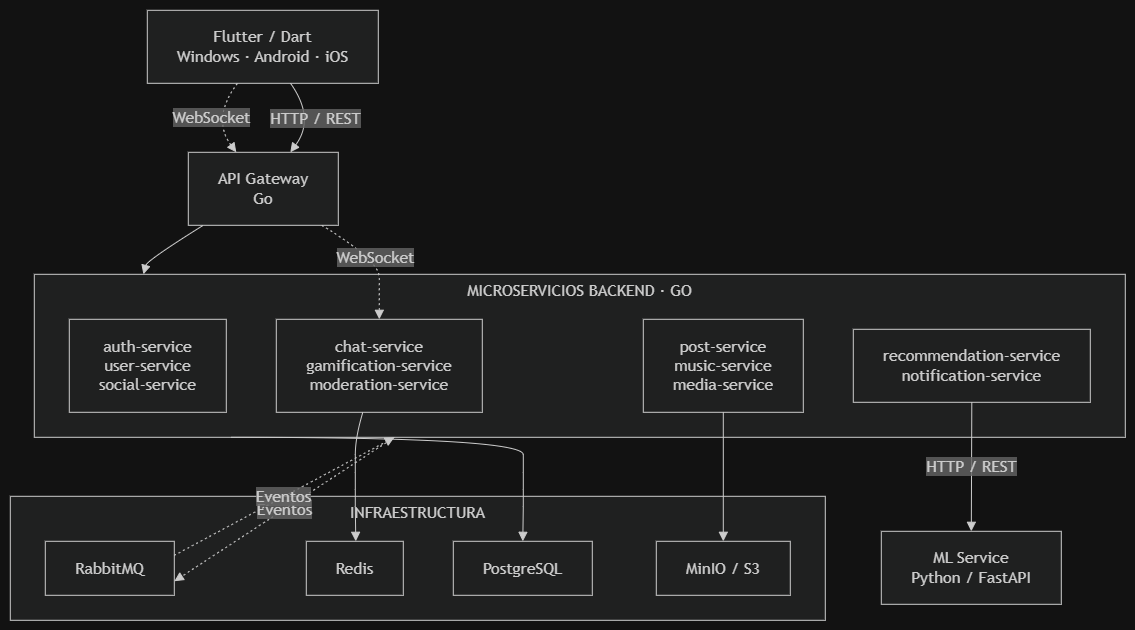

The diagram above was exported from draw.io. Its source (the exported page's mxGraphModel, read from the mxfile embedded in the PNG):
<mxGraphModel dx="1727" dy="761" grid="1" gridSize="10" guides="1" tooltips="1" connect="1" arrows="1" fold="1" page="1" pageScale="1" pageWidth="827" pageHeight="1169" math="0" shadow="0">
  <root>
    <mxCell id="0" />
    <mxCell id="1" parent="0" />
    <UserObject label="" mermaidData="{&#10;  &quot;data&quot;: &quot;flowchart TB\n\n    %% =========================\n    %% CLIENTE\n    %% =========================\n    APP[\&quot;Flutter / Dart&lt;br/&gt;Windows · Android · iOS\&quot;]\n\n    %% =========================\n    %% API\n    %% =========================\n    GW[\&quot;API Gateway&lt;br/&gt;Go\&quot;]\n\n    %% =========================\n    %% SERVICIOS\n    %% =========================\n    subgraph SERVICES[\&quot;MICROSERVICIOS BACKEND · GO\&quot;]\n\n        direction LR\n\n        S1[\&quot;auth-service&lt;br/&gt;user-service&lt;br/&gt;social-service\&quot;]\n\n        S2[\&quot;post-service&lt;br/&gt;music-service&lt;br/&gt;media-service\&quot;]\n\n        S3[\&quot;chat-service&lt;br/&gt;gamification-service&lt;br/&gt;moderation-service\&quot;]\n\n        S4[\&quot;recommendation-service&lt;br/&gt;notification-service\&quot;]\n\n    end\n\n    %% =========================\n    %% ML\n    %% =========================\n    ML[\&quot;ML Service&lt;br/&gt;Python / FastAPI\&quot;]\n\n    %% =========================\n    %% INFRAESTRUCTURA\n    %% =========================\n    subgraph INFRA[\&quot;INFRAESTRUCTURA\&quot;]\n\n        direction LR\n\n        DB[\&quot;PostgreSQL\&quot;]\n        CACHE[\&quot;Redis\&quot;]\n        MQ[\&quot;RabbitMQ\&quot;]\n        STORAGE[\&quot;MinIO / S3\&quot;]\n\n    end\n\n    %% =========================\n    %% FLUJOS PRINCIPALES\n    %% =========================\n\n    APP --&gt;|\&quot;HTTP / REST\&quot;| GW\n    APP -.-&gt;|\&quot;WebSocket\&quot;| GW\n\n    GW --&gt; SERVICES\n\n    GW -.-&gt;|\&quot;WebSocket\&quot;| S3\n\n    S4 --&gt;|\&quot;HTTP / REST\&quot;| ML\n\n    %% =========================\n    %% MENSAJERÍA\n    %% =========================\n\n    SERVICES -.-&gt;|\&quot;Eventos\&quot;| MQ\n    MQ -.-&gt;|\&quot;Eventos\&quot;| SERVICES\n\n    %% =========================\n    %% PERSISTENCIA\n    %% =========================\n\n    SERVICES --&gt; DB\n    S3 --&gt; CACHE\n    S2 --&gt; STORAGE&quot;,&#10;  &quot;config&quot;: null&#10;}" id="XHv6drCuIYn72Kcc4jXU-734">
      <mxCell connectable="0" parent="1" style="group;transparentBounds=1;editIcon=1;lockedGroup=0;groupPadding=10;" vertex="1">
        <mxGeometry as="geometry" />
      </mxCell>
    </UserObject>
    <UserObject label="MICROSERVICIOS BACKEND · GO" mermaidId="n:SERVICES" mermaidBaseStyle="html=1;whiteSpace=wrap;strokeWidth=1;verticalAlign=top;fillColor=light-dark(#ffffde,#1f2020);strokeColor=light-dark(#aaaa33,#cccccc);fontColor=light-dark(#333333,#cccccc);fontFamily=Trebuchet MS,Verdana,Arial,sans-serif;fontSize=16;" mermaidBaseValue="MICROSERVICIOS BACKEND · GO" id="XHv6drCuIYn72Kcc4jXU-735">
      <mxCell parent="XHv6drCuIYn72Kcc4jXU-734" style="html=1;whiteSpace=wrap;strokeWidth=1;verticalAlign=top;fillColor=light-dark(#ffffde,#1f2020);strokeColor=light-dark(#aaaa33,#cccccc);fontColor=light-dark(#333333,#cccccc);fontFamily=Trebuchet MS,Verdana,Arial,sans-serif;fontSize=16;" vertex="1">
        <mxGeometry height="163" width="1091" x="54" y="294" as="geometry" />
      </mxCell>
    </UserObject>
    <UserObject label="auth-service&#10;user-service&#10;social-service" mermaidId="n:S1" mermaidBaseStyle="html=1;whiteSpace=wrap;strokeWidth=1;fillColor=light-dark(#ECECFF,#1f2020);strokeColor=light-dark(#9370DB,#cccccc);fontColor=light-dark(#333333,#cccccc);fontFamily=Trebuchet MS,Verdana,Arial,sans-serif;fontSize=16;" mermaidBaseValue="auth-service&#10;user-service&#10;social-service" id="XHv6drCuIYn72Kcc4jXU-736">
      <mxCell parent="XHv6drCuIYn72Kcc4jXU-735" style="html=1;whiteSpace=wrap;strokeWidth=1;fillColor=light-dark(#ECECFF,#1f2020);strokeColor=light-dark(#9370DB,#cccccc);fontColor=light-dark(#333333,#cccccc);fontFamily=Trebuchet MS,Verdana,Arial,sans-serif;fontSize=16;" vertex="1">
        <mxGeometry height="93" width="157" x="35" y="45" as="geometry" />
      </mxCell>
    </UserObject>
    <UserObject label="post-service&#10;music-service&#10;media-service" mermaidId="n:S2" mermaidBaseStyle="html=1;whiteSpace=wrap;strokeWidth=1;fillColor=light-dark(#ECECFF,#1f2020);strokeColor=light-dark(#9370DB,#cccccc);fontColor=light-dark(#333333,#cccccc);fontFamily=Trebuchet MS,Verdana,Arial,sans-serif;fontSize=16;" mermaidBaseValue="post-service&#10;music-service&#10;media-service" id="XHv6drCuIYn72Kcc4jXU-737">
      <mxCell parent="XHv6drCuIYn72Kcc4jXU-735" style="html=1;whiteSpace=wrap;strokeWidth=1;fillColor=light-dark(#ECECFF,#1f2020);strokeColor=light-dark(#9370DB,#cccccc);fontColor=light-dark(#333333,#cccccc);fontFamily=Trebuchet MS,Verdana,Arial,sans-serif;fontSize=16;" vertex="1">
        <mxGeometry height="93" width="160" x="609" y="45" as="geometry" />
      </mxCell>
    </UserObject>
    <UserObject label="chat-service&#10;gamification-service&#10;moderation-service" mermaidId="n:S3" mermaidBaseStyle="html=1;whiteSpace=wrap;strokeWidth=1;fillColor=light-dark(#ECECFF,#1f2020);strokeColor=light-dark(#9370DB,#cccccc);fontColor=light-dark(#333333,#cccccc);fontFamily=Trebuchet MS,Verdana,Arial,sans-serif;fontSize=16;" mermaidBaseValue="chat-service&#10;gamification-service&#10;moderation-service" id="XHv6drCuIYn72Kcc4jXU-738">
      <mxCell parent="XHv6drCuIYn72Kcc4jXU-735" style="html=1;whiteSpace=wrap;strokeWidth=1;fillColor=light-dark(#ECECFF,#1f2020);strokeColor=light-dark(#9370DB,#cccccc);fontColor=light-dark(#333333,#cccccc);fontFamily=Trebuchet MS,Verdana,Arial,sans-serif;fontSize=16;" vertex="1">
        <mxGeometry height="93" width="206" x="242" y="45" as="geometry" />
      </mxCell>
    </UserObject>
    <UserObject label="recommendation-service&#10;notification-service" mermaidId="n:S4" mermaidBaseStyle="html=1;whiteSpace=wrap;strokeWidth=1;fillColor=light-dark(#ECECFF,#1f2020);strokeColor=light-dark(#9370DB,#cccccc);fontColor=light-dark(#333333,#cccccc);fontFamily=Trebuchet MS,Verdana,Arial,sans-serif;fontSize=16;" mermaidBaseValue="recommendation-service&#10;notification-service" id="XHv6drCuIYn72Kcc4jXU-739">
      <mxCell parent="XHv6drCuIYn72Kcc4jXU-735" style="html=1;whiteSpace=wrap;strokeWidth=1;fillColor=light-dark(#ECECFF,#1f2020);strokeColor=light-dark(#9370DB,#cccccc);fontColor=light-dark(#333333,#cccccc);fontFamily=Trebuchet MS,Verdana,Arial,sans-serif;fontSize=16;" vertex="1">
        <mxGeometry height="73" width="237" x="819" y="55" as="geometry" />
      </mxCell>
    </UserObject>
    <UserObject label="INFRAESTRUCTURA" mermaidId="n:INFRA" mermaidBaseStyle="html=1;whiteSpace=wrap;strokeWidth=1;verticalAlign=top;fillColor=light-dark(#ffffde,#1f2020);strokeColor=light-dark(#aaaa33,#cccccc);fontColor=light-dark(#333333,#cccccc);fontFamily=Trebuchet MS,Verdana,Arial,sans-serif;fontSize=16;" mermaidBaseValue="INFRAESTRUCTURA" id="XHv6drCuIYn72Kcc4jXU-740">
      <mxCell parent="XHv6drCuIYn72Kcc4jXU-734" style="html=1;whiteSpace=wrap;strokeWidth=1;verticalAlign=top;fillColor=light-dark(#ffffde,#1f2020);strokeColor=light-dark(#aaaa33,#cccccc);fontColor=light-dark(#333333,#cccccc);fontFamily=Trebuchet MS,Verdana,Arial,sans-serif;fontSize=16;" vertex="1">
        <mxGeometry height="124" width="815" x="30" y="516" as="geometry" />
      </mxCell>
    </UserObject>
    <UserObject label="PostgreSQL" mermaidId="n:DB" mermaidBaseStyle="html=1;whiteSpace=wrap;strokeWidth=1;fillColor=light-dark(#ECECFF,#1f2020);strokeColor=light-dark(#9370DB,#cccccc);fontColor=light-dark(#333333,#cccccc);fontFamily=Trebuchet MS,Verdana,Arial,sans-serif;fontSize=16;" mermaidBaseValue="PostgreSQL" id="XHv6drCuIYn72Kcc4jXU-741">
      <mxCell parent="XHv6drCuIYn72Kcc4jXU-740" style="html=1;whiteSpace=wrap;strokeWidth=1;fillColor=light-dark(#ECECFF,#1f2020);strokeColor=light-dark(#9370DB,#cccccc);fontColor=light-dark(#333333,#cccccc);fontFamily=Trebuchet MS,Verdana,Arial,sans-serif;fontSize=16;" vertex="1">
        <mxGeometry height="54" width="139" x="443" y="45" as="geometry" />
      </mxCell>
    </UserObject>
    <UserObject label="Redis" mermaidId="n:CACHE" mermaidBaseStyle="html=1;whiteSpace=wrap;strokeWidth=1;fillColor=light-dark(#ECECFF,#1f2020);strokeColor=light-dark(#9370DB,#cccccc);fontColor=light-dark(#333333,#cccccc);fontFamily=Trebuchet MS,Verdana,Arial,sans-serif;fontSize=16;" mermaidBaseValue="Redis" id="XHv6drCuIYn72Kcc4jXU-742">
      <mxCell parent="XHv6drCuIYn72Kcc4jXU-740" style="html=1;whiteSpace=wrap;strokeWidth=1;fillColor=light-dark(#ECECFF,#1f2020);strokeColor=light-dark(#9370DB,#cccccc);fontColor=light-dark(#333333,#cccccc);fontFamily=Trebuchet MS,Verdana,Arial,sans-serif;fontSize=16;" vertex="1">
        <mxGeometry height="54" width="97" x="296" y="45" as="geometry" />
      </mxCell>
    </UserObject>
    <UserObject label="RabbitMQ" mermaidId="n:MQ" mermaidBaseStyle="html=1;whiteSpace=wrap;strokeWidth=1;fillColor=light-dark(#ECECFF,#1f2020);strokeColor=light-dark(#9370DB,#cccccc);fontColor=light-dark(#333333,#cccccc);fontFamily=Trebuchet MS,Verdana,Arial,sans-serif;fontSize=16;" mermaidBaseValue="RabbitMQ" id="XHv6drCuIYn72Kcc4jXU-743">
      <mxCell parent="XHv6drCuIYn72Kcc4jXU-740" style="html=1;whiteSpace=wrap;strokeWidth=1;fillColor=light-dark(#ECECFF,#1f2020);strokeColor=light-dark(#9370DB,#cccccc);fontColor=light-dark(#333333,#cccccc);fontFamily=Trebuchet MS,Verdana,Arial,sans-serif;fontSize=16;" vertex="1">
        <mxGeometry height="54" width="129" x="35" y="45" as="geometry" />
      </mxCell>
    </UserObject>
    <UserObject label="MinIO / S3" mermaidId="n:STORAGE" mermaidBaseStyle="html=1;whiteSpace=wrap;strokeWidth=1;fillColor=light-dark(#ECECFF,#1f2020);strokeColor=light-dark(#9370DB,#cccccc);fontColor=light-dark(#333333,#cccccc);fontFamily=Trebuchet MS,Verdana,Arial,sans-serif;fontSize=16;" mermaidBaseValue="MinIO / S3" id="XHv6drCuIYn72Kcc4jXU-744">
      <mxCell parent="XHv6drCuIYn72Kcc4jXU-740" style="html=1;whiteSpace=wrap;strokeWidth=1;fillColor=light-dark(#ECECFF,#1f2020);strokeColor=light-dark(#9370DB,#cccccc);fontColor=light-dark(#333333,#cccccc);fontFamily=Trebuchet MS,Verdana,Arial,sans-serif;fontSize=16;" vertex="1">
        <mxGeometry height="54" width="134" x="646" y="45" as="geometry" />
      </mxCell>
    </UserObject>
    <UserObject label="Flutter / Dart&#10;Windows · Android · iOS" mermaidId="n:APP" mermaidBaseStyle="html=1;whiteSpace=wrap;strokeWidth=1;fillColor=light-dark(#ECECFF,#1f2020);strokeColor=light-dark(#9370DB,#cccccc);fontColor=light-dark(#333333,#cccccc);fontFamily=Trebuchet MS,Verdana,Arial,sans-serif;fontSize=16;" mermaidBaseValue="Flutter / Dart&#10;Windows · Android · iOS" id="XHv6drCuIYn72Kcc4jXU-745">
      <mxCell parent="XHv6drCuIYn72Kcc4jXU-734" style="html=1;whiteSpace=wrap;strokeWidth=1;fillColor=light-dark(#ECECFF,#1f2020);strokeColor=light-dark(#9370DB,#cccccc);fontColor=light-dark(#333333,#cccccc);fontFamily=Trebuchet MS,Verdana,Arial,sans-serif;fontSize=16;" vertex="1">
        <mxGeometry height="73" width="231" x="167" y="30" as="geometry" />
      </mxCell>
    </UserObject>
    <UserObject label="API Gateway&#10;Go" mermaidId="n:GW" mermaidBaseStyle="html=1;whiteSpace=wrap;strokeWidth=1;fillColor=light-dark(#ECECFF,#1f2020);strokeColor=light-dark(#9370DB,#cccccc);fontColor=light-dark(#333333,#cccccc);fontFamily=Trebuchet MS,Verdana,Arial,sans-serif;fontSize=16;" mermaidBaseValue="API Gateway&#10;Go" id="XHv6drCuIYn72Kcc4jXU-746">
      <mxCell parent="XHv6drCuIYn72Kcc4jXU-734" style="html=1;whiteSpace=wrap;strokeWidth=1;fillColor=light-dark(#ECECFF,#1f2020);strokeColor=light-dark(#9370DB,#cccccc);fontColor=light-dark(#333333,#cccccc);fontFamily=Trebuchet MS,Verdana,Arial,sans-serif;fontSize=16;" vertex="1">
        <mxGeometry height="73" width="150" x="208" y="172" as="geometry" />
      </mxCell>
    </UserObject>
    <UserObject label="ML Service&#10;Python / FastAPI" mermaidId="n:ML" mermaidBaseStyle="html=1;whiteSpace=wrap;strokeWidth=1;fillColor=light-dark(#ECECFF,#1f2020);strokeColor=light-dark(#9370DB,#cccccc);fontColor=light-dark(#333333,#cccccc);fontFamily=Trebuchet MS,Verdana,Arial,sans-serif;fontSize=16;" mermaidBaseValue="ML Service&#10;Python / FastAPI" id="XHv6drCuIYn72Kcc4jXU-747">
      <mxCell parent="XHv6drCuIYn72Kcc4jXU-734" style="html=1;whiteSpace=wrap;strokeWidth=1;fillColor=light-dark(#ECECFF,#1f2020);strokeColor=light-dark(#9370DB,#cccccc);fontColor=light-dark(#333333,#cccccc);fontFamily=Trebuchet MS,Verdana,Arial,sans-serif;fontSize=16;" vertex="1">
        <mxGeometry height="73" width="180" x="901" y="551" as="geometry" />
      </mxCell>
    </UserObject>
    <UserObject label="HTTP / REST" mermaidId="e:APP-&gt;GW#0" mermaidBaseStyle="curved=1;startArrow=none;endArrow=block;endSize=7;strokeColor=light-dark(#333333,#cccccc);html=1;fontSize=16;labelBackgroundColor=light-dark(#E8E8E88D,#2a2a2a8D);fontFamily=Trebuchet MS,Verdana,Arial,sans-serif;fontColor=light-dark(#333333,#cccccc);exitX=0.62;exitY=1;entryX=0.68;entryY=0;" mermaidBaseValue="HTTP / REST" id="XHv6drCuIYn72Kcc4jXU-748">
      <mxCell edge="1" parent="XHv6drCuIYn72Kcc4jXU-734" source="XHv6drCuIYn72Kcc4jXU-745" style="curved=1;startArrow=none;endArrow=block;endSize=7;strokeColor=light-dark(#333333,#cccccc);html=1;fontSize=16;labelBackgroundColor=light-dark(#E8E8E88D,#2a2a2a8D);fontFamily=Trebuchet MS,Verdana,Arial,sans-serif;fontColor=light-dark(#333333,#cccccc);exitX=0.62;exitY=1;entryX=0.68;entryY=0;rounded=0;" target="XHv6drCuIYn72Kcc4jXU-746">
        <mxGeometry relative="1" as="geometry">
          <Array as="points">
            <mxPoint x="335" y="138" />
          </Array>
        </mxGeometry>
      </mxCell>
    </UserObject>
    <UserObject label="WebSocket" mermaidId="e:APP-&gt;GW#1" mermaidBaseStyle="curved=1;dashed=1;dashPattern=2 3;fixDash=1;startArrow=none;endArrow=block;endSize=7;strokeColor=light-dark(#333333,#cccccc);html=1;fontSize=16;labelBackgroundColor=light-dark(#E8E8E88D,#2a2a2a8D);fontFamily=Trebuchet MS,Verdana,Arial,sans-serif;fontColor=light-dark(#333333,#cccccc);exitX=0.39;exitY=1;entryX=0.32;entryY=0;" mermaidBaseValue="WebSocket" id="XHv6drCuIYn72Kcc4jXU-749">
      <mxCell edge="1" parent="XHv6drCuIYn72Kcc4jXU-734" source="XHv6drCuIYn72Kcc4jXU-745" style="curved=1;dashed=1;dashPattern=2 3;fixDash=1;startArrow=none;endArrow=block;endSize=7;strokeColor=light-dark(#333333,#cccccc);html=1;fontSize=16;labelBackgroundColor=light-dark(#E8E8E88D,#2a2a2a8D);fontFamily=Trebuchet MS,Verdana,Arial,sans-serif;fontColor=light-dark(#333333,#cccccc);exitX=0.39;exitY=1;entryX=0.32;entryY=0;rounded=0;" target="XHv6drCuIYn72Kcc4jXU-746">
        <mxGeometry relative="1" as="geometry">
          <Array as="points">
            <mxPoint x="231" y="138" />
          </Array>
        </mxGeometry>
      </mxCell>
    </UserObject>
    <UserObject label="" mermaidId="e:GW-&gt;SERVICES#0" mermaidBaseStyle="curved=1;startArrow=none;endArrow=block;endSize=7;curved=1;strokeColor=light-dark(#333333,#cccccc);exitX=0.1;exitY=1;entryX=0.1;entryY=0;" mermaidBaseValue="" id="XHv6drCuIYn72Kcc4jXU-750">
      <mxCell edge="1" parent="XHv6drCuIYn72Kcc4jXU-734" source="XHv6drCuIYn72Kcc4jXU-746" style="curved=1;startArrow=none;endArrow=block;endSize=7;strokeColor=light-dark(#333333,#cccccc);exitX=0.1;exitY=1;entryX=0.1;entryY=0;rounded=0;" target="XHv6drCuIYn72Kcc4jXU-735">
        <mxGeometry relative="1" as="geometry">
          <Array as="points">
            <mxPoint x="167" y="280" />
          </Array>
        </mxGeometry>
      </mxCell>
    </UserObject>
    <UserObject label="WebSocket" mermaidId="e:GW-&gt;S3#0" mermaidBaseStyle="curved=1;dashed=1;dashPattern=2 3;fixDash=1;startArrow=none;endArrow=block;endSize=7;strokeColor=light-dark(#333333,#cccccc);html=1;fontSize=16;labelBackgroundColor=light-dark(#E8E8E88D,#2a2a2a8D);fontFamily=Trebuchet MS,Verdana,Arial,sans-serif;fontColor=light-dark(#333333,#cccccc);exitX=0.89;exitY=1;entryX=0.5;entryY=0;" mermaidBaseValue="WebSocket" id="XHv6drCuIYn72Kcc4jXU-751">
      <mxCell edge="1" parent="XHv6drCuIYn72Kcc4jXU-734" source="XHv6drCuIYn72Kcc4jXU-746" style="curved=1;dashed=1;dashPattern=2 3;fixDash=1;startArrow=none;endArrow=block;endSize=7;strokeColor=light-dark(#333333,#cccccc);html=1;fontSize=16;labelBackgroundColor=light-dark(#E8E8E88D,#2a2a2a8D);fontFamily=Trebuchet MS,Verdana,Arial,sans-serif;fontColor=light-dark(#333333,#cccccc);exitX=0.89;exitY=1;entryX=0.5;entryY=0;rounded=0;" target="XHv6drCuIYn72Kcc4jXU-738">
        <mxGeometry relative="1" as="geometry">
          <Array as="points">
            <mxPoint x="399" y="280" />
            <mxPoint x="399" y="314" />
          </Array>
        </mxGeometry>
      </mxCell>
    </UserObject>
    <UserObject label="HTTP / REST" mermaidId="e:S4-&gt;ML#0" mermaidBaseStyle="curved=1;startArrow=none;endArrow=block;endSize=7;strokeColor=light-dark(#333333,#cccccc);html=1;fontSize=16;labelBackgroundColor=light-dark(#E8E8E88D,#2a2a2a8D);fontFamily=Trebuchet MS,Verdana,Arial,sans-serif;fontColor=light-dark(#333333,#cccccc);exitX=0.5;exitY=1;entryX=0.5;entryY=0;" mermaidBaseValue="HTTP / REST" id="XHv6drCuIYn72Kcc4jXU-752">
      <mxCell edge="1" parent="XHv6drCuIYn72Kcc4jXU-734" source="XHv6drCuIYn72Kcc4jXU-739" style="curved=1;startArrow=none;endArrow=block;endSize=7;strokeColor=light-dark(#333333,#cccccc);html=1;fontSize=16;labelBackgroundColor=light-dark(#E8E8E88D,#2a2a2a8D);fontFamily=Trebuchet MS,Verdana,Arial,sans-serif;fontColor=light-dark(#333333,#cccccc);exitX=0.5;exitY=1;entryX=0.5;entryY=0;rounded=0;" target="XHv6drCuIYn72Kcc4jXU-747">
        <mxGeometry relative="1" as="geometry">
          <Array as="points" />
        </mxGeometry>
      </mxCell>
    </UserObject>
    <UserObject label="Eventos" mermaidId="e:SERVICES-&gt;MQ#0" mermaidBaseStyle="curved=1;dashed=1;dashPattern=2 3;fixDash=1;startArrow=none;endArrow=block;endSize=7;strokeColor=light-dark(#333333,#cccccc);html=1;fontSize=16;labelBackgroundColor=light-dark(#E8E8E88D,#2a2a2a8D);fontFamily=Trebuchet MS,Verdana,Arial,sans-serif;fontColor=light-dark(#333333,#cccccc);exitX=0;exitY=0.5797546012269938;entryX=1;entryY=0.7407407407407407;curved=1;exitX=0.33;exitY=1;entryX=1;entryY=0.74;" mermaidBaseValue="Eventos" id="XHv6drCuIYn72Kcc4jXU-753">
      <mxCell edge="1" parent="XHv6drCuIYn72Kcc4jXU-734" source="XHv6drCuIYn72Kcc4jXU-735" style="curved=1;dashed=1;dashPattern=2 3;fixDash=1;startArrow=none;endArrow=block;endSize=7;strokeColor=light-dark(#333333,#cccccc);html=1;fontSize=16;labelBackgroundColor=light-dark(#E8E8E88D,#2a2a2a8D);fontFamily=Trebuchet MS,Verdana,Arial,sans-serif;fontColor=light-dark(#333333,#cccccc);exitX=0.33;exitY=1;entryX=1;entryY=0.74;rounded=0;" target="XHv6drCuIYn72Kcc4jXU-743">
        <mxGeometry relative="1" as="geometry">
          <mxPoint as="offset" />
          <Array as="points" />
        </mxGeometry>
      </mxCell>
    </UserObject>
    <UserObject label="Eventos" mermaidId="e:MQ-&gt;SERVICES#0" mermaidBaseStyle="curved=1;dashed=1;dashPattern=2 3;fixDash=1;startArrow=none;endArrow=block;endSize=7;strokeColor=light-dark(#333333,#cccccc);html=1;fontSize=16;labelBackgroundColor=light-dark(#E8E8E88D,#2a2a2a8D);fontFamily=Trebuchet MS,Verdana,Arial,sans-serif;fontColor=light-dark(#333333,#cccccc);exitX=1;exitY=0.2592592592592593;entryX=0;entryY=0.42024539877300615;curved=1;exitX=1;exitY=0.26;entryX=0.33;entryY=1;" mermaidBaseValue="Eventos" id="XHv6drCuIYn72Kcc4jXU-754">
      <mxCell edge="1" parent="XHv6drCuIYn72Kcc4jXU-734" source="XHv6drCuIYn72Kcc4jXU-743" style="curved=1;dashed=1;dashPattern=2 3;fixDash=1;startArrow=none;endArrow=block;endSize=7;strokeColor=light-dark(#333333,#cccccc);html=1;fontSize=16;labelBackgroundColor=light-dark(#E8E8E88D,#2a2a2a8D);fontFamily=Trebuchet MS,Verdana,Arial,sans-serif;fontColor=light-dark(#333333,#cccccc);exitX=1;exitY=0.26;entryX=0.33;entryY=1;rounded=0;" target="XHv6drCuIYn72Kcc4jXU-735">
        <mxGeometry relative="1" as="geometry">
          <mxPoint as="offset" />
          <Array as="points" />
        </mxGeometry>
      </mxCell>
    </UserObject>
    <UserObject label="" mermaidId="e:SERVICES-&gt;DB#0" mermaidBaseStyle="curved=1;startArrow=none;endArrow=block;endSize=7;curved=1;strokeColor=light-dark(#333333,#cccccc);exitX=0.18;exitY=1;entryX=0.5;entryY=0;" mermaidBaseValue="" id="XHv6drCuIYn72Kcc4jXU-755">
      <mxCell edge="1" parent="XHv6drCuIYn72Kcc4jXU-734" source="XHv6drCuIYn72Kcc4jXU-735" style="curved=1;startArrow=none;endArrow=block;endSize=7;strokeColor=light-dark(#333333,#cccccc);exitX=0.18;exitY=1;entryX=0.5;entryY=0;rounded=0;" target="XHv6drCuIYn72Kcc4jXU-741">
        <mxGeometry relative="1" as="geometry">
          <Array as="points">
            <mxPoint x="543" y="457" />
            <mxPoint x="543" y="492" />
            <mxPoint x="543" y="526" />
          </Array>
        </mxGeometry>
      </mxCell>
    </UserObject>
    <UserObject label="" mermaidId="e:S3-&gt;CACHE#0" mermaidBaseStyle="curved=1;startArrow=none;endArrow=block;endSize=7;strokeColor=light-dark(#333333,#cccccc);exitX=0.42;exitY=1;entryX=0.51;entryY=0;" mermaidBaseValue="" id="XHv6drCuIYn72Kcc4jXU-756">
      <mxCell edge="1" parent="XHv6drCuIYn72Kcc4jXU-734" source="XHv6drCuIYn72Kcc4jXU-738" style="curved=1;startArrow=none;endArrow=block;endSize=7;strokeColor=light-dark(#333333,#cccccc);exitX=0.42;exitY=1;entryX=0.51;entryY=0;rounded=0;" target="XHv6drCuIYn72Kcc4jXU-742">
        <mxGeometry relative="1" as="geometry">
          <Array as="points">
            <mxPoint x="375" y="457" />
            <mxPoint x="375" y="492" />
            <mxPoint x="375" y="526" />
          </Array>
        </mxGeometry>
      </mxCell>
    </UserObject>
    <UserObject label="" mermaidId="e:S2-&gt;STORAGE#0" mermaidBaseStyle="curved=1;startArrow=none;endArrow=block;endSize=7;strokeColor=light-dark(#333333,#cccccc);exitX=0.5;exitY=1;entryX=0.5;entryY=0;" mermaidBaseValue="" id="XHv6drCuIYn72Kcc4jXU-757">
      <mxCell edge="1" parent="XHv6drCuIYn72Kcc4jXU-734" source="XHv6drCuIYn72Kcc4jXU-737" style="curved=1;startArrow=none;endArrow=block;endSize=7;strokeColor=light-dark(#333333,#cccccc);exitX=0.5;exitY=1;entryX=0.5;entryY=0;rounded=0;" target="XHv6drCuIYn72Kcc4jXU-744">
        <mxGeometry relative="1" as="geometry">
          <Array as="points" />
        </mxGeometry>
      </mxCell>
    </UserObject>
  </root>
</mxGraphModel>